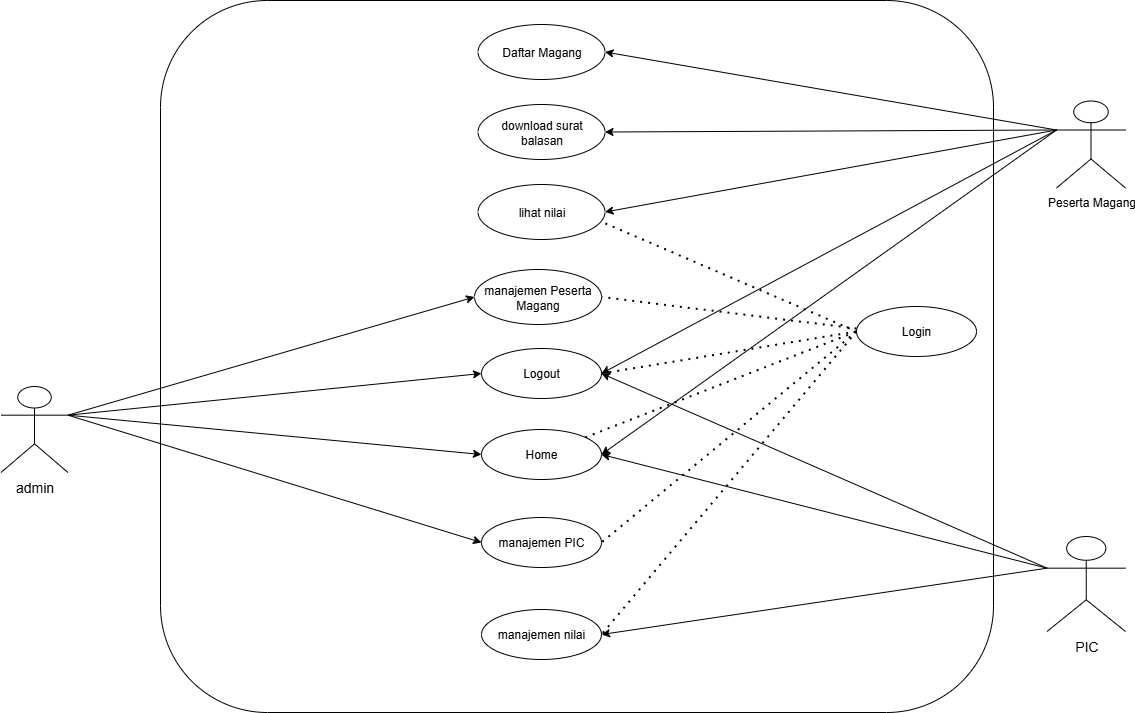

The diagram above was exported from draw.io. Its source (the exported page's mxGraphModel, read from the mxfile embedded in the PNG):
<mxGraphModel dx="1111" dy="877" grid="1" gridSize="10" guides="1" tooltips="1" connect="1" arrows="1" fold="1" page="0" pageScale="1" pageWidth="1169" pageHeight="827" math="0" shadow="0">
  <root>
    <mxCell id="0" />
    <mxCell id="1" parent="0" />
    <mxCell id="3vDnUH6Pf8p3e1W4JQ49-1" value="" style="rounded=1;fillColor=none;strokeColor=light-dark(#000000,#000000);imageAspect=1;whiteSpace=wrap;html=1;" parent="1" vertex="1">
      <mxGeometry x="170" y="-40" width="833" height="712" as="geometry" />
    </mxCell>
    <mxCell id="3vDnUH6Pf8p3e1W4JQ49-2" value="&lt;font style=&quot;color: light-dark(rgb(0, 0, 0), rgb(0, 0, 0));&quot;&gt;Home&lt;/font&gt;" style="ellipse;whiteSpace=wrap;html=1;fillColor=none;strokeColor=light-dark(#000000,#000000);" parent="1" vertex="1">
      <mxGeometry x="491" y="389" width="120" height="50" as="geometry" />
    </mxCell>
    <mxCell id="3vDnUH6Pf8p3e1W4JQ49-3" style="rounded=0;orthogonalLoop=1;jettySize=auto;html=1;exitX=0;exitY=0.3333333333333333;exitDx=0;exitDy=0;exitPerimeter=0;entryX=1;entryY=0.5;entryDx=0;entryDy=0;strokeColor=light-dark(#000000,#000000);" parent="1" source="3vDnUH6Pf8p3e1W4JQ49-6" target="3vDnUH6Pf8p3e1W4JQ49-24" edge="1">
      <mxGeometry relative="1" as="geometry" />
    </mxCell>
    <mxCell id="3vDnUH6Pf8p3e1W4JQ49-4" style="rounded=0;orthogonalLoop=1;jettySize=auto;html=1;exitX=0;exitY=0.3333333333333333;exitDx=0;exitDy=0;exitPerimeter=0;entryX=1;entryY=0.5;entryDx=0;entryDy=0;strokeColor=light-dark(#000000,#000000);" parent="1" source="3vDnUH6Pf8p3e1W4JQ49-6" target="3vDnUH6Pf8p3e1W4JQ49-18" edge="1">
      <mxGeometry relative="1" as="geometry" />
    </mxCell>
    <mxCell id="3vDnUH6Pf8p3e1W4JQ49-5" style="rounded=0;orthogonalLoop=1;jettySize=auto;html=1;exitX=0;exitY=0.3333333333333333;exitDx=0;exitDy=0;exitPerimeter=0;entryX=1;entryY=0.5;entryDx=0;entryDy=0;strokeColor=light-dark(#000000,#000000);" parent="1" source="3vDnUH6Pf8p3e1W4JQ49-6" target="3vDnUH6Pf8p3e1W4JQ49-2" edge="1">
      <mxGeometry relative="1" as="geometry" />
    </mxCell>
    <mxCell id="3vDnUH6Pf8p3e1W4JQ49-6" value="&lt;font style=&quot;color: light-dark(rgb(0, 0, 0), rgb(0, 0, 0)); font-size: 14px;&quot;&gt;PIC&lt;/font&gt;" style="shape=umlActor;verticalLabelPosition=bottom;verticalAlign=top;html=1;outlineConnect=0;fillColor=none;strokeColor=light-dark(#000000,#000000);" parent="1" vertex="1">
      <mxGeometry x="1056.5" y="496" width="78.5" height="95" as="geometry" />
    </mxCell>
    <mxCell id="3vDnUH6Pf8p3e1W4JQ49-7" style="rounded=0;orthogonalLoop=1;jettySize=auto;html=1;exitX=0;exitY=0.3333333333333333;exitDx=0;exitDy=0;exitPerimeter=0;entryX=1;entryY=0.5;entryDx=0;entryDy=0;strokeColor=light-dark(#000000,#000000);" parent="1" source="3vDnUH6Pf8p3e1W4JQ49-12" target="3vDnUH6Pf8p3e1W4JQ49-23" edge="1">
      <mxGeometry relative="1" as="geometry" />
    </mxCell>
    <mxCell id="3vDnUH6Pf8p3e1W4JQ49-8" style="rounded=0;orthogonalLoop=1;jettySize=auto;html=1;exitX=0;exitY=0.3333333333333333;exitDx=0;exitDy=0;exitPerimeter=0;entryX=1;entryY=0.5;entryDx=0;entryDy=0;strokeColor=light-dark(#000000,#000000);" parent="1" source="3vDnUH6Pf8p3e1W4JQ49-12" target="3vDnUH6Pf8p3e1W4JQ49-22" edge="1">
      <mxGeometry relative="1" as="geometry" />
    </mxCell>
    <mxCell id="3vDnUH6Pf8p3e1W4JQ49-9" style="rounded=0;orthogonalLoop=1;jettySize=auto;html=1;exitX=0;exitY=0.3333333333333333;exitDx=0;exitDy=0;exitPerimeter=0;entryX=1;entryY=0.5;entryDx=0;entryDy=0;strokeColor=light-dark(#000000,#000000);" parent="1" source="3vDnUH6Pf8p3e1W4JQ49-12" target="3vDnUH6Pf8p3e1W4JQ49-2" edge="1">
      <mxGeometry relative="1" as="geometry" />
    </mxCell>
    <mxCell id="3vDnUH6Pf8p3e1W4JQ49-10" style="rounded=0;orthogonalLoop=1;jettySize=auto;html=1;exitX=0;exitY=0.3333333333333333;exitDx=0;exitDy=0;exitPerimeter=0;entryX=1;entryY=0.5;entryDx=0;entryDy=0;strokeColor=light-dark(#000000,#000000);" parent="1" source="3vDnUH6Pf8p3e1W4JQ49-12" target="3vDnUH6Pf8p3e1W4JQ49-25" edge="1">
      <mxGeometry relative="1" as="geometry" />
    </mxCell>
    <mxCell id="3vDnUH6Pf8p3e1W4JQ49-11" style="rounded=0;orthogonalLoop=1;jettySize=auto;html=1;exitX=0;exitY=0.3333333333333333;exitDx=0;exitDy=0;exitPerimeter=0;entryX=1;entryY=0.5;entryDx=0;entryDy=0;strokeColor=light-dark(#000000,#000000);" parent="1" source="3vDnUH6Pf8p3e1W4JQ49-12" target="3vDnUH6Pf8p3e1W4JQ49-18" edge="1">
      <mxGeometry relative="1" as="geometry" />
    </mxCell>
    <mxCell id="3vDnUH6Pf8p3e1W4JQ49-12" value="&lt;font style=&quot;color: light-dark(rgb(0, 0, 0), rgb(0, 0, 0));&quot;&gt;Peserta Magang&lt;/font&gt;" style="shape=umlActor;verticalLabelPosition=bottom;verticalAlign=top;html=1;outlineConnect=0;fillColor=none;strokeColor=light-dark(#000000,#000000);" parent="1" vertex="1">
      <mxGeometry x="1066" y="60.5" width="69" height="87" as="geometry" />
    </mxCell>
    <mxCell id="3vDnUH6Pf8p3e1W4JQ49-13" style="rounded=0;orthogonalLoop=1;jettySize=auto;html=1;exitX=1;exitY=0.3333333333333333;exitDx=0;exitDy=0;exitPerimeter=0;entryX=0;entryY=0.5;entryDx=0;entryDy=0;strokeColor=light-dark(#000000,#000000);" parent="1" source="3vDnUH6Pf8p3e1W4JQ49-17" target="3vDnUH6Pf8p3e1W4JQ49-21" edge="1">
      <mxGeometry relative="1" as="geometry" />
    </mxCell>
    <mxCell id="3vDnUH6Pf8p3e1W4JQ49-14" style="rounded=0;orthogonalLoop=1;jettySize=auto;html=1;exitX=1;exitY=0.3333333333333333;exitDx=0;exitDy=0;exitPerimeter=0;entryX=0;entryY=0.5;entryDx=0;entryDy=0;strokeColor=light-dark(#000000,#000000);" parent="1" source="3vDnUH6Pf8p3e1W4JQ49-17" target="3vDnUH6Pf8p3e1W4JQ49-2" edge="1">
      <mxGeometry relative="1" as="geometry" />
    </mxCell>
    <mxCell id="3vDnUH6Pf8p3e1W4JQ49-15" style="rounded=0;orthogonalLoop=1;jettySize=auto;html=1;exitX=1;exitY=0.3333333333333333;exitDx=0;exitDy=0;exitPerimeter=0;entryX=0;entryY=0.5;entryDx=0;entryDy=0;strokeColor=light-dark(#000000,#000000);" parent="1" source="3vDnUH6Pf8p3e1W4JQ49-17" target="3vDnUH6Pf8p3e1W4JQ49-20" edge="1">
      <mxGeometry relative="1" as="geometry" />
    </mxCell>
    <mxCell id="3vDnUH6Pf8p3e1W4JQ49-16" style="rounded=0;orthogonalLoop=1;jettySize=auto;html=1;exitX=1;exitY=0.3333333333333333;exitDx=0;exitDy=0;exitPerimeter=0;entryX=0;entryY=0.5;entryDx=0;entryDy=0;strokeColor=light-dark(#000000,#000000);" parent="1" source="3vDnUH6Pf8p3e1W4JQ49-17" target="3vDnUH6Pf8p3e1W4JQ49-18" edge="1">
      <mxGeometry relative="1" as="geometry" />
    </mxCell>
    <mxCell id="3vDnUH6Pf8p3e1W4JQ49-17" value="&lt;font style=&quot;color: light-dark(rgb(0, 0, 0), rgb(0, 0, 0)); font-size: 14px;&quot;&gt;admin&lt;/font&gt;" style="shape=umlActor;verticalLabelPosition=bottom;verticalAlign=top;html=1;outlineConnect=0;fillColor=none;strokeColor=light-dark(#000000,#000000);" parent="1" vertex="1">
      <mxGeometry x="10.5" y="346" width="67" height="86" as="geometry" />
    </mxCell>
    <mxCell id="3vDnUH6Pf8p3e1W4JQ49-18" value="&lt;font style=&quot;color: light-dark(rgb(0, 0, 0), rgb(0, 0, 0));&quot;&gt;Logout&lt;/font&gt;" style="ellipse;whiteSpace=wrap;html=1;fillColor=none;strokeColor=light-dark(#000000,#000000);" parent="1" vertex="1">
      <mxGeometry x="491" y="308" width="120" height="50" as="geometry" />
    </mxCell>
    <mxCell id="3vDnUH6Pf8p3e1W4JQ49-19" value="&lt;font style=&quot;color: light-dark(rgb(0, 0, 0), rgb(0, 0, 0));&quot;&gt;Login&lt;/font&gt;" style="ellipse;whiteSpace=wrap;html=1;fillColor=none;strokeColor=light-dark(#000000,#000000);" parent="1" vertex="1">
      <mxGeometry x="866" y="266" width="120" height="50" as="geometry" />
    </mxCell>
    <mxCell id="3vDnUH6Pf8p3e1W4JQ49-20" value="&lt;font style=&quot;color: light-dark(rgb(0, 0, 0), rgb(0, 0, 0));&quot;&gt;manajemen PIC&lt;/font&gt;" style="ellipse;whiteSpace=wrap;html=1;fillColor=none;strokeColor=light-dark(#000000,#000000);" parent="1" vertex="1">
      <mxGeometry x="491" y="477" width="120" height="50" as="geometry" />
    </mxCell>
    <mxCell id="3vDnUH6Pf8p3e1W4JQ49-21" value="&lt;font style=&quot;color: light-dark(rgb(0, 0, 0), rgb(0, 0, 0));&quot;&gt;manajemen Peserta Magang&lt;/font&gt;" style="ellipse;whiteSpace=wrap;html=1;fillColor=none;strokeColor=light-dark(#000000,#000000);" parent="1" vertex="1">
      <mxGeometry x="484" y="229" width="127" height="55" as="geometry" />
    </mxCell>
    <mxCell id="3vDnUH6Pf8p3e1W4JQ49-22" value="&lt;font style=&quot;color: light-dark(rgb(0, 0, 0), rgb(0, 0, 0));&quot;&gt;Daftar Magang&lt;/font&gt;" style="ellipse;whiteSpace=wrap;html=1;fillColor=none;strokeColor=light-dark(#000000,#000000);" parent="1" vertex="1">
      <mxGeometry x="487.5" y="-16" width="127" height="55" as="geometry" />
    </mxCell>
    <mxCell id="3vDnUH6Pf8p3e1W4JQ49-23" value="&lt;font style=&quot;color: light-dark(rgb(0, 0, 0), rgb(0, 0, 0));&quot;&gt;lihat nilai&lt;/font&gt;" style="ellipse;whiteSpace=wrap;html=1;fillColor=none;strokeColor=light-dark(#000000,#000000);" parent="1" vertex="1">
      <mxGeometry x="487.5" y="144" width="127" height="55" as="geometry" />
    </mxCell>
    <mxCell id="3vDnUH6Pf8p3e1W4JQ49-24" value="&lt;font style=&quot;color: light-dark(rgb(0, 0, 0), rgb(0, 0, 0));&quot;&gt;manajemen nilai&lt;/font&gt;" style="ellipse;whiteSpace=wrap;html=1;fillColor=none;strokeColor=light-dark(#000000,#000000);" parent="1" vertex="1">
      <mxGeometry x="491" y="569" width="120" height="50" as="geometry" />
    </mxCell>
    <mxCell id="3vDnUH6Pf8p3e1W4JQ49-25" value="&lt;font style=&quot;color: light-dark(rgb(0, 0, 0), rgb(0, 0, 0));&quot;&gt;download surat balasan&lt;/font&gt;" style="ellipse;whiteSpace=wrap;html=1;fillColor=none;strokeColor=light-dark(#000000,#000000);" parent="1" vertex="1">
      <mxGeometry x="487.5" y="64" width="127" height="55" as="geometry" />
    </mxCell>
    <mxCell id="3vDnUH6Pf8p3e1W4JQ49-27" value="" style="endArrow=none;dashed=1;html=1;dashPattern=1 3;strokeWidth=2;rounded=0;strokeColor=light-dark(#000000,#000000);exitX=1.003;exitY=0.708;exitDx=0;exitDy=0;exitPerimeter=0;entryX=0;entryY=0.5;entryDx=0;entryDy=0;" parent="1" source="3vDnUH6Pf8p3e1W4JQ49-23" target="3vDnUH6Pf8p3e1W4JQ49-19" edge="1">
      <mxGeometry width="50" height="50" relative="1" as="geometry">
        <mxPoint x="645" y="184" as="sourcePoint" />
        <mxPoint x="898" y="372" as="targetPoint" />
      </mxGeometry>
    </mxCell>
    <mxCell id="3vDnUH6Pf8p3e1W4JQ49-28" value="" style="endArrow=none;dashed=1;html=1;dashPattern=1 3;strokeWidth=2;rounded=0;strokeColor=light-dark(#000000,#000000);entryX=1;entryY=0.5;entryDx=0;entryDy=0;" parent="1" target="3vDnUH6Pf8p3e1W4JQ49-21" edge="1">
      <mxGeometry width="50" height="50" relative="1" as="geometry">
        <mxPoint x="866" y="288" as="sourcePoint" />
        <mxPoint x="912" y="346" as="targetPoint" />
      </mxGeometry>
    </mxCell>
    <mxCell id="3vDnUH6Pf8p3e1W4JQ49-29" value="" style="endArrow=none;dashed=1;html=1;dashPattern=1 3;strokeWidth=2;rounded=0;strokeColor=light-dark(#000000,#000000);exitX=1;exitY=0.5;exitDx=0;exitDy=0;entryX=0;entryY=0.5;entryDx=0;entryDy=0;" parent="1" source="3vDnUH6Pf8p3e1W4JQ49-18" target="3vDnUH6Pf8p3e1W4JQ49-19" edge="1">
      <mxGeometry width="50" height="50" relative="1" as="geometry">
        <mxPoint x="805" y="333" as="sourcePoint" />
        <mxPoint x="1070" y="425" as="targetPoint" />
      </mxGeometry>
    </mxCell>
    <mxCell id="3vDnUH6Pf8p3e1W4JQ49-30" value="" style="endArrow=none;dashed=1;html=1;dashPattern=1 3;strokeWidth=2;rounded=0;strokeColor=light-dark(#000000,#000000);entryX=0;entryY=0.5;entryDx=0;entryDy=0;" parent="1" source="3vDnUH6Pf8p3e1W4JQ49-2" target="3vDnUH6Pf8p3e1W4JQ49-19" edge="1">
      <mxGeometry width="50" height="50" relative="1" as="geometry">
        <mxPoint x="899" y="442" as="sourcePoint" />
        <mxPoint x="1154" y="400" as="targetPoint" />
      </mxGeometry>
    </mxCell>
    <mxCell id="3vDnUH6Pf8p3e1W4JQ49-31" value="" style="endArrow=none;dashed=1;html=1;dashPattern=1 3;strokeWidth=2;rounded=0;strokeColor=light-dark(#000000,#000000);entryX=1;entryY=0.5;entryDx=0;entryDy=0;exitX=0;exitY=0.5;exitDx=0;exitDy=0;" parent="1" source="3vDnUH6Pf8p3e1W4JQ49-19" target="3vDnUH6Pf8p3e1W4JQ49-20" edge="1">
      <mxGeometry width="50" height="50" relative="1" as="geometry">
        <mxPoint x="684" y="466" as="sourcePoint" />
        <mxPoint x="939" y="424" as="targetPoint" />
      </mxGeometry>
    </mxCell>
    <mxCell id="3vDnUH6Pf8p3e1W4JQ49-32" value="" style="endArrow=none;dashed=1;html=1;dashPattern=1 3;strokeWidth=2;rounded=0;strokeColor=light-dark(#000000,#000000);entryX=1;entryY=0.5;entryDx=0;entryDy=0;exitX=0;exitY=0.5;exitDx=0;exitDy=0;" parent="1" source="3vDnUH6Pf8p3e1W4JQ49-19" target="3vDnUH6Pf8p3e1W4JQ49-24" edge="1">
      <mxGeometry width="50" height="50" relative="1" as="geometry">
        <mxPoint x="725" y="556" as="sourcePoint" />
        <mxPoint x="980" y="514" as="targetPoint" />
      </mxGeometry>
    </mxCell>
  </root>
</mxGraphModel>